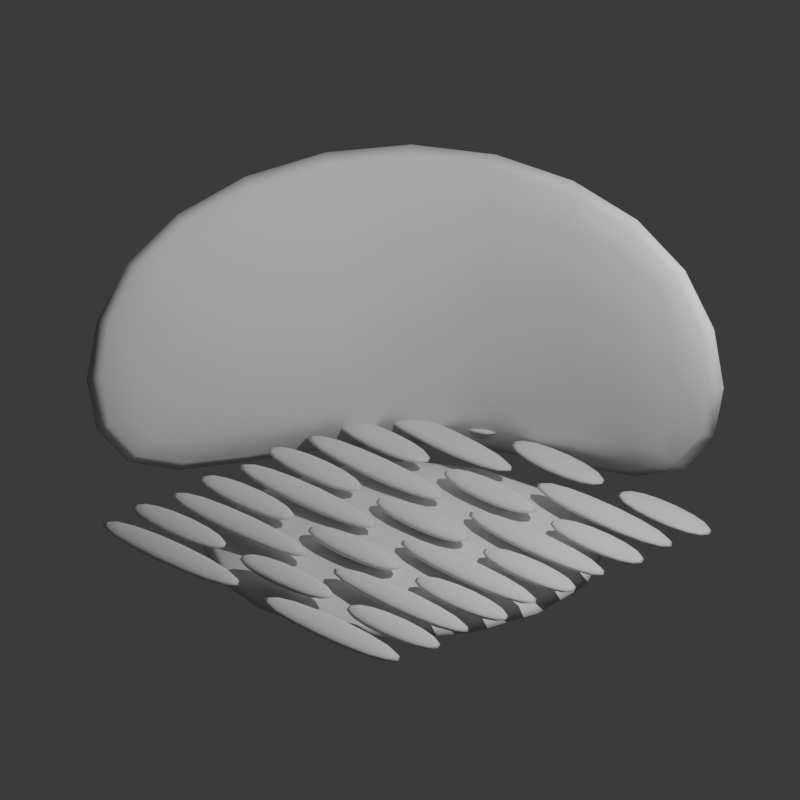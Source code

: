 # Source: Tiny_tings_-_kitchen1.blend  (saved by Blender 4.0.36; exported with 4.5.12 LTS)
import bpy
from mathutils import Matrix  # noqa: F401  (used for matrix-valued properties, if any)

bpy.ops.wm.read_factory_settings(use_empty=True)
scene = bpy.context.scene
scene.name = 'Scene'

# ---- collections
col_collection = bpy.data.collections.new('Collection'); scene.collection.children.link(col_collection)

# ---- world
world_world = bpy.data.worlds.new('World'); scene.world = world_world
world_world.use_nodes = True; world_world.node_tree.nodes.clear()
_N = world_world.node_tree.nodes; _L = world_world.node_tree.links
n0 = _N.new('ShaderNodeOutputWorld'); n0.name = 'World Output'; n0.location = (300, 300)
n1 = _N.new('ShaderNodeBackground'); n1.name = 'Background'; n1.location = (10, 300)
n1.inputs[0].default_value = (0.05088, 0.05088, 0.05088, 1.0)
_L.new(n1.outputs[0], n0.inputs[0])
n0.is_active_output = True
world_world.color = (0.05088, 0.05088, 0.05088)
world_world.use_sun_shadow = False
world_world.sun_shadow_jitter_overblur = 0.0

# ---- cameras
cam_camera = bpy.data.cameras.new('Camera')
cam_camera.type = 'ORTHO'
cam_camera.clip_end = 100.0
cam_camera.ortho_scale = 7.714

# ---- lights
light_light = bpy.data.lights.new('Light', 'POINT')
light_light.transmission_factor = 0.0
light_light.use_soft_falloff = False
light_light.energy = 1000.0
light_light.shadow_soft_size = 0.1
light_light.shadow_maximum_resolution = 0.006
light_light.use_absolute_resolution = True

# ---- meshes
me_cube_001 = bpy.data.meshes.new('Cube.001')
me_cube_001.from_pydata([(-1.2, -1.0, -1.0), (-1.2, -1.0, 1.0), (-1.2, 1.2, -1.0), (-1.2, 1.2, 1.0), (1.0, 1.2, -1.0), (1.0, 1.2, 1.0), (-1.0, -1.0, -1.0), (-1.0, -1.0, 1.0), (-1.0, 1.0, -1.0), (-1.0, 1.0, 1.0), (1.0, 1.0, -1.0), (1.0, 1.0, 1.0)], [], [(0, 1, 3, 2), (2, 3, 5, 4), (6, 8, 9, 7), (8, 10, 11, 9), (0, 2, 8, 6), (1, 0, 6, 7), (3, 1, 7, 9), (2, 4, 10, 8), (5, 3, 9, 11), (4, 5, 11, 10)])
me_cube_001.polygons.foreach_set('use_smooth', [True] * 10)
_uv = me_cube_001.uv_layers.new(name='UVMap')
_uv.uv.foreach_set('vector', [0.375, 0.0, 0.625, 0.0, 0.625, 0.25, 0.375, 0.25, 0.375, 0.25, 0.625, 0.25, 0.625, 0.5, 0.375, 0.5, 0.375, 0.0, 0.375, 0.25, 0.625, 0.25, 0.625, 0.0, 0.375, 0.25, 0.375, 0.5, 0.625, 0.5, 0.625, 0.25, 0.375, 0.0, 0.375, 0.25, 0.375, 0.25, 0.375, 0.0, 0.625, 0.0, 0.375, 0.0, 0.375, 0.0, 0.625, 0.0, 0.625, 0.25, 0.625, 0.0, 0.625, 0.0, 0.625, 0.25, 0.375, 0.25, 0.375, 0.5, 0.375, 0.5, 0.375, 0.25, 0.625, 0.5, 0.625, 0.25, 0.625, 0.25, 0.625, 0.5, 0.375, 0.5, 0.625, 0.5, 0.625, 0.5, 0.375, 0.5])
me_cube_001.update()
me_cube_002 = bpy.data.meshes.new('Cube.002')
me_cube_002.from_pydata([(-1.0, -1.0, -1.0), (-1.0, 1.0, -1.0), (1.0, -1.0, -1.0), (1.0, 1.0, -1.0), (-1.0, -1.0, -0.8), (-1.0, 1.0, -0.8), (1.0, -1.0, -0.8), (1.0, 1.0, -0.8)], [], [(1, 3, 2, 0), (5, 4, 6, 7), (1, 0, 4, 5), (3, 1, 5, 7), (2, 3, 7, 6), (0, 2, 6, 4)])
me_cube_002.polygons.foreach_set('use_smooth', [True] * 6)
_uv = me_cube_002.uv_layers.new(name='UVMap')
_uv.uv.foreach_set('vector', [0.125, 0.5, 0.375, 0.5, 0.375, 0.75, 0.125, 0.75, 0.125, 0.5, 0.125, 0.75, 0.375, 0.75, 0.375, 0.5, 0.125, 0.5, 0.125, 0.75, 0.125, 0.75, 0.125, 0.5, 0.375, 0.5, 0.125, 0.5, 0.125, 0.5, 0.375, 0.5, 0.375, 0.75, 0.375, 0.5, 0.375, 0.5, 0.375, 0.75, 0.125, 0.75, 0.375, 0.75, 0.375, 0.75, 0.125, 0.75])
me_cube_002.update()
me_cube_003 = bpy.data.meshes.new('Cube.003')
me_cube_003.from_pydata([(-1.0, -1.0, -0.8), (-1.0, 1.0, -0.8), (1.0, -1.0, -0.8), (1.0, 1.0, -0.8), (-1.0, -0.5859, -0.7247), (-1.0, -0.3966, -0.7247), (1.0, -0.1966, -0.7247), (1.0, -0.3859, -0.7247), (-1.0, -0.3859, -0.7247), (-1.0, -0.1966, -0.7247), (1.0, 0.003355, -0.7247), (1.0, -0.1859, -0.7247), (-1.0, -0.1859, -0.7247), (-1.0, 0.003355, -0.7247), (1.0, 0.2034, -0.7247), (1.0, 0.01408, -0.7247), (-1.0, 0.01408, -0.7247), (-1.0, 0.2034, -0.7247), (1.0, 0.4034, -0.7247), (1.0, 0.2141, -0.7247), (-1.0, 0.2141, -0.7247), (-1.0, 0.4034, -0.7247), (-1.0, 0.8034, -0.8), (-1.0, 0.8141, -0.8), (-1.0, 0.6034, -0.8), (-1.0, 0.6141, -0.8), (-1.0, 0.4034, -0.8), (-1.0, 0.4141, -0.8), (-1.0, 0.2034, -0.8), (-1.0, 0.2141, -0.8), (-1.0, 0.003355, -0.8), (-1.0, 0.01408, -0.8), (-1.0, -0.1966, -0.8), (-1.0, -0.1859, -0.8), (-1.0, -0.3966, -0.8), (-1.0, -0.3859, -0.8), (-1.0, -0.5966, -0.8), (-1.0, -0.5859, -0.8), (-1.0, -0.7966, -0.8), (-1.0, -0.7859, -0.8), (1.0, -0.7859, -0.8), (1.0, -0.7966, -0.8), (1.0, -0.5859, -0.8), (1.0, -0.5966, -0.8), (1.0, -0.3859, -0.8), (1.0, -0.3966, -0.8), (1.0, -0.1859, -0.8), (1.0, -0.1966, -0.8), (1.0, 0.01408, -0.8), (1.0, 0.003355, -0.8), (1.0, 0.2141, -0.8), (1.0, 0.2034, -0.8), (1.0, 0.4141, -0.8), (1.0, 0.4034, -0.8), (1.0, 0.6141, -0.8), (1.0, 0.6034, -0.8), (1.0, 0.8141, -0.8), (1.0, 0.8034, -0.8), (1.0, 0.6034, -0.7247), (1.0, 0.4141, -0.7247), (-1.0, 0.4141, -0.7247), (-1.0, 0.6034, -0.7247), (1.0, 0.8034, -0.7247), (1.0, 0.6141, -0.7247), (-1.0, 0.6141, -0.7247), (-1.0, 0.8034, -0.7247), (1.0, 1.0, -0.7247), (1.0, 0.8141, -0.7247), (-1.0, 0.8141, -0.7247), (-1.0, 1.0, -0.7247), (-0.3298, 0.01408, -0.8), (-0.3369, 0.01408, -0.8), (0.3369, 0.01408, -0.8), (0.3298, 0.01408, -0.8), (0.3298, 0.2034, -0.8), (0.3369, 0.2034, -0.8), (-0.3369, 0.2034, -0.8), (-0.3298, 0.2034, -0.8), (0.003536, -0.1859, -0.8), (-0.003536, -0.1859, -0.8), (-0.003536, 0.003355, -0.8), (0.003536, 0.003355, -0.8), (-0.3298, -0.3859, -0.8), (-0.3369, -0.3859, -0.8), (0.3369, -0.3859, -0.8), (0.3298, -0.3859, -0.8), (0.3298, -0.1966, -0.8), (0.3369, -0.1966, -0.8), (-0.3369, -0.1966, -0.8), (-0.3298, -0.1966, -0.8), (0.004163, -0.5859, -0.8), (-0.00291, -0.5859, -0.8), (-0.00291, -0.3966, -0.8), (0.004163, -0.3966, -0.8), (-0.3298, -0.7859, -0.8), (-0.3369, -0.7859, -0.8), (0.3369, -0.7859, -0.8), (0.3298, -0.7859, -0.8), (0.3298, -0.5966, -0.8), (0.3369, -0.5966, -0.8), (-0.3369, -0.5966, -0.8), (-0.3298, -0.5966, -0.8), (-0.003536, -0.7966, -0.8), (0.003536, -0.7966, -0.8), (0.003536, -1.0, -0.8), (-0.003536, -1.0, -0.8), (-0.002838, 0.4034, -0.8), (0.004235, 0.4034, -0.8), (0.004235, 0.2141, -0.8), (-0.002838, 0.2141, -0.8), (-0.3369, 0.6034, -0.8), (-0.3298, 0.6034, -0.8), (0.3298, 0.6034, -0.8), (0.3369, 0.6034, -0.8), (0.3369, 0.4141, -0.8), (0.3298, 0.4141, -0.8), (-0.3298, 0.4141, -0.8), (-0.3369, 0.4141, -0.8), (-0.003536, 0.8034, -0.8), (0.003536, 0.8034, -0.8), (0.003536, 0.6141, -0.8), (-0.003536, 0.6141, -0.8), (0.3298, 1.0, -0.8), (0.3369, 1.0, -0.8), (-0.3369, 1.0, -0.8), (-0.3298, 1.0, -0.8), (0.3369, 0.8141, -0.8), (0.3298, 0.8141, -0.8), (-0.3298, 0.8141, -0.8), (-0.3369, 0.8141, -0.8), (1.0, -0.5859, -0.7247), (1.0, -0.3966, -0.7247), (-1.0, -0.5966, -0.7247), (-1.0, -0.7859, -0.7247), (1.0, -0.7859, -0.7247), (1.0, -0.5966, -0.7247), (-1.0, -0.7966, -0.7247), (-1.0, -1.0, -0.7247), (1.0, -1.0, -0.7247), (1.0, -0.7966, -0.7247), (0.004235, 0.2141, -0.7247), (0.004235, 0.4034, -0.7247), (-0.002838, 0.4034, -0.7247), (-0.002838, 0.2141, -0.7247), (-0.3298, 0.8141, -0.7247), (-0.3298, 1.0, -0.7247), (-0.3369, 1.0, -0.7247), (-0.3369, 0.8141, -0.7247), (0.3369, 0.4141, -0.7247), (0.3369, 0.6034, -0.7247), (0.3298, 0.6034, -0.7247), (0.3298, 0.4141, -0.7247), (0.3369, 0.01408, -0.7247), (0.3369, 0.2034, -0.7247), (0.3298, 0.2034, -0.7247), (0.3298, 0.01408, -0.7247), (-0.3298, 0.01408, -0.7247), (-0.3298, 0.2034, -0.7247), (-0.3369, 0.2034, -0.7247), (-0.3369, 0.01408, -0.7247), (0.003536, -0.1859, -0.7247), (0.003536, 0.003355, -0.7247), (-0.003536, 0.003355, -0.7247), (-0.003536, -0.1859, -0.7247), (0.3369, 0.8141, -0.7247), (0.3369, 1.0, -0.7247), (0.3298, 1.0, -0.7247), (0.3298, 0.8141, -0.7247), (0.003536, 0.6141, -0.7247), (0.003536, 0.8034, -0.7247), (-0.003536, 0.8034, -0.7247), (-0.003536, 0.6141, -0.7247), (-0.3298, 0.4141, -0.7247), (-0.3298, 0.6034, -0.7247), (-0.3369, 0.6034, -0.7247), (-0.3369, 0.4141, -0.7247), (0.3369, -0.3859, -0.7247), (0.3369, -0.1966, -0.7247), (0.3298, -0.1966, -0.7247), (0.3298, -0.3859, -0.7247), (-0.3298, -0.3859, -0.7247), (-0.3298, -0.1966, -0.7247), (-0.3369, -0.1966, -0.7247), (-0.3369, -0.3859, -0.7247), (0.004163, -0.5859, -0.7247), (0.004163, -0.3966, -0.7247), (-0.00291, -0.3966, -0.7247), (-0.00291, -0.5859, -0.7247), (0.3369, -0.7859, -0.7247), (0.3369, -0.5966, -0.7247), (0.3298, -0.5966, -0.7247), (0.3298, -0.7859, -0.7247), (-0.3298, -0.7859, -0.7247), (-0.3298, -0.5966, -0.7247), (-0.3369, -0.5966, -0.7247), (-0.3369, -0.7859, -0.7247), (0.003536, -1.0, -0.7247), (0.003536, -0.7966, -0.7247), (-0.003536, -0.7966, -0.7247), (-0.003536, -1.0, -0.7247)], [], [(111, 112, 115, 116), (123, 3, 56, 126), (22, 118, 121, 25), (26, 106, 109, 29), (30, 80, 79, 33), (32, 88, 83, 35), (34, 92, 91, 37), (36, 100, 95, 39), (38, 102, 105, 0), (107, 53, 50, 108), (75, 51, 48, 72), (77, 74, 73, 70), (81, 49, 46, 78), (87, 47, 44, 84), (89, 86, 85, 82), (93, 45, 42, 90), (99, 43, 40, 96), (101, 98, 97, 94), (103, 41, 2, 104), (125, 122, 127, 128), (113, 55, 52, 114), (24, 110, 117, 27), (119, 57, 54, 120), (185, 184, 130, 131), (1, 124, 129, 23), (181, 180, 179, 178), (177, 176, 7, 6), (161, 160, 11, 10), (157, 156, 155, 154), (153, 152, 15, 14), (141, 140, 19, 18), (136, 137, 199, 198), (132, 133, 195, 194), (5, 4, 187, 186), (9, 8, 183, 182), (13, 12, 163, 162), (21, 20, 143, 142), (65, 64, 171, 170), (165, 164, 67, 66), (173, 172, 151, 150), (28, 76, 71, 31), (189, 188, 134, 135), (193, 192, 191, 190), (197, 196, 138, 139), (145, 144, 167, 166), (149, 148, 59, 58), (61, 60, 175, 174), (169, 168, 63, 62), (69, 68, 147, 146), (17, 16, 159, 158), (46, 49, 10, 11), (112, 111, 173, 150), (83, 88, 182, 183), (32, 35, 8, 9), (116, 115, 151, 172), (44, 47, 6, 7), (110, 24, 61, 174), (93, 90, 184, 185), (34, 37, 4, 5), (27, 117, 175, 60), (42, 45, 131, 130), (55, 113, 149, 58), (91, 92, 186, 187), (36, 39, 133, 132), (114, 52, 59, 148), (40, 43, 135, 134), (118, 22, 65, 170), (99, 96, 188, 189), (38, 0, 137, 136), (25, 121, 171, 64), (2, 41, 139, 138), (57, 119, 169, 62), (97, 98, 190, 191), (120, 54, 63, 168), (107, 108, 140, 141), (3, 123, 165, 66), (101, 94, 192, 193), (126, 56, 67, 164), (109, 106, 142, 143), (122, 125, 145, 166), (95, 100, 194, 195), (128, 127, 167, 144), (125, 128, 144, 145), (124, 1, 69, 146), (103, 104, 196, 197), (23, 129, 147, 68), (129, 124, 146, 147), (105, 102, 198, 199), (76, 28, 17, 158), (113, 114, 148, 149), (31, 71, 159, 16), (74, 77, 157, 154), (115, 112, 150, 151), (70, 73, 155, 156), (51, 75, 153, 14), (75, 72, 152, 153), (72, 48, 15, 152), (80, 30, 13, 162), (73, 74, 154, 155), (33, 79, 163, 12), (49, 81, 161, 10), (77, 70, 156, 157), (78, 46, 11, 160), (88, 32, 9, 182), (71, 76, 158, 159), (35, 83, 183, 8), (86, 89, 181, 178), (81, 78, 160, 161), (82, 85, 179, 180), (47, 87, 177, 6), (79, 80, 162, 163), (84, 44, 7, 176), (92, 34, 5, 186), (123, 126, 164, 165), (37, 91, 187, 4), (45, 93, 185, 131), (127, 122, 166, 167), (90, 42, 130, 184), (100, 36, 132, 194), (119, 120, 168, 169), (39, 95, 195, 133), (98, 101, 193, 190), (121, 118, 170, 171), (1, 23, 68, 69), (94, 97, 191, 192), (56, 3, 66, 67), (43, 99, 189, 135), (111, 116, 172, 173), (22, 25, 64, 65), (96, 40, 134, 188), (54, 57, 62, 63), (102, 38, 136, 198), (117, 110, 174, 175), (24, 27, 60, 61), (0, 105, 199, 137), (52, 55, 58, 59), (41, 103, 197, 139), (87, 84, 176, 177), (26, 29, 20, 21), (104, 2, 138, 196), (50, 53, 18, 19), (53, 107, 141, 18), (85, 86, 178, 179), (28, 31, 16, 17), (108, 50, 19, 140), (48, 51, 14, 15), (106, 26, 21, 142), (89, 82, 180, 181), (30, 33, 12, 13), (29, 109, 143, 20)])
me_cube_003.polygons.foreach_set('use_smooth', [True] * 150)
_uv = me_cube_003.uv_layers.new(name='UVMap')
_uv.uv.foreach_set('vector', [0.2088, 0.5496, 0.2912, 0.5496, 0.2912, 0.5732, 0.2088, 0.5732, 0.2921, 0.5, 0.375, 0.5, 0.375, 0.5232, 0.2921, 0.5232, 0.125, 0.5246, 0.2496, 0.5246, 0.2496, 0.5482, 0.125, 0.5482, 0.125, 0.5746, 0.2496, 0.5746, 0.2496, 0.5982, 0.125, 0.5982, 0.125, 0.6246, 0.2496, 0.6246, 0.2496, 0.6482, 0.125, 0.6482, 0.125, 0.6496, 0.2079, 0.6496, 0.2079, 0.6732, 0.125, 0.6732, 0.125, 0.6746, 0.2496, 0.6746, 0.2496, 0.6982, 0.125, 0.6982, 0.125, 0.6996, 0.2079, 0.6996, 0.2079, 0.7232, 0.125, 0.7232, 0.125, 0.7246, 0.2496, 0.7246, 0.2496, 0.75, 0.125, 0.75, 0.2505, 0.5746, 0.375, 0.5746, 0.375, 0.5982, 0.2505, 0.5982, 0.2921, 0.5996, 0.375, 0.5996, 0.375, 0.6232, 0.2921, 0.6232, 0.2088, 0.5996, 0.2912, 0.5996, 0.2912, 0.6232, 0.2088, 0.6232, 0.2504, 0.6246, 0.375, 0.6246, 0.375, 0.6482, 0.2504, 0.6482, 0.2921, 0.6496, 0.375, 0.6496, 0.375, 0.6732, 0.2921, 0.6732, 0.2088, 0.6496, 0.2912, 0.6496, 0.2912, 0.6732, 0.2088, 0.6732, 0.2505, 0.6746, 0.375, 0.6746, 0.375, 0.6982, 0.2505, 0.6982, 0.2921, 0.6996, 0.375, 0.6996, 0.375, 0.7232, 0.2921, 0.7232, 0.2088, 0.6996, 0.2912, 0.6996, 0.2912, 0.7232, 0.2088, 0.7232, 0.2504, 0.7246, 0.375, 0.7246, 0.375, 0.75, 0.2504, 0.75, 0.2088, 0.5, 0.2912, 0.5, 0.2912, 0.5232, 0.2088, 0.5232, 0.2921, 0.5496, 0.375, 0.5496, 0.375, 0.5732, 0.2921, 0.5732, 0.125, 0.5496, 0.2079, 0.5496, 0.2079, 0.5732, 0.125, 0.5732, 0.2504, 0.5246, 0.375, 0.5246, 0.375, 0.5482, 0.2504, 0.5482, 0.2505, 0.6746, 0.2505, 0.6982, 0.375, 0.6982, 0.375, 0.6746, 0.125, 0.5, 0.2079, 0.5, 0.2079, 0.5232, 0.125, 0.5232, 0.2088, 0.6496, 0.2088, 0.6732, 0.2912, 0.6732, 0.2912, 0.6496, 0.2921, 0.6496, 0.2921, 0.6732, 0.375, 0.6732, 0.375, 0.6496, 0.2504, 0.6246, 0.2504, 0.6482, 0.375, 0.6482, 0.375, 0.6246, 0.2088, 0.5996, 0.2088, 0.6232, 0.2912, 0.6232, 0.2912, 0.5996, 0.2921, 0.5996, 0.2921, 0.6232, 0.375, 0.6232, 0.375, 0.5996, 0.2505, 0.5746, 0.2505, 0.5982, 0.375, 0.5982, 0.375, 0.5746, 0.125, 0.7246, 0.125, 0.75, 0.2496, 0.75, 0.2496, 0.7246, 0.125, 0.6996, 0.125, 0.7232, 0.2079, 0.7232, 0.2079, 0.6996, 0.125, 0.6746, 0.125, 0.6982, 0.2496, 0.6982, 0.2496, 0.6746, 0.125, 0.6496, 0.125, 0.6732, 0.2079, 0.6732, 0.2079, 0.6496, 0.125, 0.6246, 0.125, 0.6482, 0.2496, 0.6482, 0.2496, 0.6246, 0.125, 0.5746, 0.125, 0.5982, 0.2496, 0.5982, 0.2496, 0.5746, 0.125, 0.5246, 0.125, 0.5482, 0.2496, 0.5482, 0.2496, 0.5246, 0.2921, 0.5, 0.2921, 0.5232, 0.375, 0.5232, 0.375, 0.5, 0.2088, 0.5496, 0.2088, 0.5732, 0.2912, 0.5732, 0.2912, 0.5496, 0.125, 0.5996, 0.2079, 0.5996, 0.2079, 0.6232, 0.125, 0.6232, 0.2921, 0.6996, 0.2921, 0.7232, 0.375, 0.7232, 0.375, 0.6996, 0.2088, 0.6996, 0.2088, 0.7232, 0.2912, 0.7232, 0.2912, 0.6996, 0.2504, 0.7246, 0.2504, 0.75, 0.375, 0.75, 0.375, 0.7246, 0.2088, 0.5, 0.2088, 0.5232, 0.2912, 0.5232, 0.2912, 0.5, 0.2921, 0.5496, 0.2921, 0.5732, 0.375, 0.5732, 0.375, 0.5496, 0.125, 0.5496, 0.125, 0.5732, 0.2079, 0.5732, 0.2079, 0.5496, 0.2504, 0.5246, 0.2504, 0.5482, 0.375, 0.5482, 0.375, 0.5246, 0.125, 0.5, 0.125, 0.5232, 0.2079, 0.5232, 0.2079, 0.5, 0.125, 0.5996, 0.125, 0.6232, 0.2079, 0.6232, 0.2079, 0.5996, 0.375, 0.6482, 0.375, 0.6246, 0.375, 0.6246, 0.375, 0.6482, 0.2912, 0.5496, 0.2088, 0.5496, 0.2088, 0.5496, 0.2912, 0.5496, 0.2079, 0.6732, 0.2079, 0.6496, 0.2079, 0.6496, 0.2079, 0.6732, 0.125, 0.6496, 0.125, 0.6732, 0.125, 0.6732, 0.125, 0.6496, 0.2088, 0.5732, 0.2912, 0.5732, 0.2912, 0.5732, 0.2088, 0.5732, 0.375, 0.6732, 0.375, 0.6496, 0.375, 0.6496, 0.375, 0.6732, 0.2079, 0.5496, 0.125, 0.5496, 0.125, 0.5496, 0.2079, 0.5496, 0.2505, 0.6746, 0.2505, 0.6982, 0.2505, 0.6982, 0.2505, 0.6746, 0.125, 0.6746, 0.125, 0.6982, 0.125, 0.6982, 0.125, 0.6746, 0.125, 0.5732, 0.2079, 0.5732, 0.2079, 0.5732, 0.125, 0.5732, 0.375, 0.6982, 0.375, 0.6746, 0.375, 0.6746, 0.375, 0.6982, 0.375, 0.5496, 0.2921, 0.5496, 0.2921, 0.5496, 0.375, 0.5496, 0.2496, 0.6982, 0.2496, 0.6746, 0.2496, 0.6746, 0.2496, 0.6982, 0.125, 0.6996, 0.125, 0.7232, 0.125, 0.7232, 0.125, 0.6996, 0.2921, 0.5732, 0.375, 0.5732, 0.375, 0.5732, 0.2921, 0.5732, 0.375, 0.7232, 0.375, 0.6996, 0.375, 0.6996, 0.375, 0.7232, 0.2496, 0.5246, 0.125, 0.5246, 0.125, 0.5246, 0.2496, 0.5246, 0.2921, 0.6996, 0.2921, 0.7232, 0.2921, 0.7232, 0.2921, 0.6996, 0.125, 0.7246, 0.125, 0.75, 0.125, 0.75, 0.125, 0.7246, 0.125, 0.5482, 0.2496, 0.5482, 0.2496, 0.5482, 0.125, 0.5482, 0.375, 0.75, 0.375, 0.7246, 0.375, 0.7246, 0.375, 0.75, 0.375, 0.5246, 0.2504, 0.5246, 0.2504, 0.5246, 0.375, 0.5246, 0.2912, 0.7232, 0.2912, 0.6996, 0.2912, 0.6996, 0.2912, 0.7232, 0.2504, 0.5482, 0.375, 0.5482, 0.375, 0.5482, 0.2504, 0.5482, 0.2505, 0.5746, 0.2505, 0.5982, 0.2505, 0.5982, 0.2505, 0.5746, 0.375, 0.5, 0.2921, 0.5, 0.2921, 0.5, 0.375, 0.5, 0.2088, 0.6996, 0.2088, 0.7232, 0.2088, 0.7232, 0.2088, 0.6996, 0.2921, 0.5232, 0.375, 0.5232, 0.375, 0.5232, 0.2921, 0.5232, 0.2496, 0.5982, 0.2496, 0.5746, 0.2496, 0.5746, 0.2496, 0.5982, 0.2912, 0.5, 0.2088, 0.5, 0.2088, 0.5, 0.2912, 0.5, 0.2079, 0.7232, 0.2079, 0.6996, 0.2079, 0.6996, 0.2079, 0.7232, 0.2088, 0.5232, 0.2912, 0.5232, 0.2912, 0.5232, 0.2088, 0.5232, 0.2088, 0.5, 0.2088, 0.5232, 0.2088, 0.5232, 0.2088, 0.5, 0.2079, 0.5, 0.125, 0.5, 0.125, 0.5, 0.2079, 0.5, 0.2504, 0.7246, 0.2504, 0.75, 0.2504, 0.75, 0.2504, 0.7246, 0.125, 0.5232, 0.2079, 0.5232, 0.2079, 0.5232, 0.125, 0.5232, 0.2079, 0.5232, 0.2079, 0.5, 0.2079, 0.5, 0.2079, 0.5232, 0.2496, 0.75, 0.2496, 0.7246, 0.2496, 0.7246, 0.2496, 0.75, 0.2079, 0.5996, 0.125, 0.5996, 0.125, 0.5996, 0.2079, 0.5996, 0.2921, 0.5496, 0.2921, 0.5732, 0.2921, 0.5732, 0.2921, 0.5496, 0.125, 0.6232, 0.2079, 0.6232, 0.2079, 0.6232, 0.125, 0.6232, 0.2912, 0.5996, 0.2088, 0.5996, 0.2088, 0.5996, 0.2912, 0.5996, 0.2912, 0.5732, 0.2912, 0.5496, 0.2912, 0.5496, 0.2912, 0.5732, 0.2088, 0.6232, 0.2912, 0.6232, 0.2912, 0.6232, 0.2088, 0.6232, 0.375, 0.5996, 0.2921, 0.5996, 0.2921, 0.5996, 0.375, 0.5996, 0.2921, 0.5996, 0.2921, 0.6232, 0.2921, 0.6232, 0.2921, 0.5996, 0.2921, 0.6232, 0.375, 0.6232, 0.375, 0.6232, 0.2921, 0.6232, 0.2496, 0.6246, 0.125, 0.6246, 0.125, 0.6246, 0.2496, 0.6246, 0.2912, 0.6232, 0.2912, 0.5996, 0.2912, 0.5996, 0.2912, 0.6232, 0.125, 0.6482, 0.2496, 0.6482, 0.2496, 0.6482, 0.125, 0.6482, 0.375, 0.6246, 0.2504, 0.6246, 0.2504, 0.6246, 0.375, 0.6246, 0.2088, 0.5996, 0.2088, 0.6232, 0.2088, 0.6232, 0.2088, 0.5996, 0.2504, 0.6482, 0.375, 0.6482, 0.375, 0.6482, 0.2504, 0.6482, 0.2079, 0.6496, 0.125, 0.6496, 0.125, 0.6496, 0.2079, 0.6496, 0.2079, 0.6232, 0.2079, 0.5996, 0.2079, 0.5996, 0.2079, 0.6232, 0.125, 0.6732, 0.2079, 0.6732, 0.2079, 0.6732, 0.125, 0.6732, 0.2912, 0.6496, 0.2088, 0.6496, 0.2088, 0.6496, 0.2912, 0.6496, 0.2504, 0.6246, 0.2504, 0.6482, 0.2504, 0.6482, 0.2504, 0.6246, 0.2088, 0.6732, 0.2912, 0.6732, 0.2912, 0.6732, 0.2088, 0.6732, 0.375, 0.6496, 0.2921, 0.6496, 0.2921, 0.6496, 0.375, 0.6496, 0.2496, 0.6482, 0.2496, 0.6246, 0.2496, 0.6246, 0.2496, 0.6482, 0.2921, 0.6732, 0.375, 0.6732, 0.375, 0.6732, 0.2921, 0.6732, 0.2496, 0.6746, 0.125, 0.6746, 0.125, 0.6746, 0.2496, 0.6746, 0.2921, 0.5, 0.2921, 0.5232, 0.2921, 0.5232, 0.2921, 0.5, 0.125, 0.6982, 0.2496, 0.6982, 0.2496, 0.6982, 0.125, 0.6982, 0.375, 0.6746, 0.2505, 0.6746, 0.2505, 0.6746, 0.375, 0.6746, 0.2912, 0.5232, 0.2912, 0.5, 0.2912, 0.5, 0.2912, 0.5232, 0.2505, 0.6982, 0.375, 0.6982, 0.375, 0.6982, 0.2505, 0.6982, 0.2079, 0.6996, 0.125, 0.6996, 0.125, 0.6996, 0.2079, 0.6996, 0.2504, 0.5246, 0.2504, 0.5482, 0.2504, 0.5482, 0.2504, 0.5246, 0.125, 0.7232, 0.2079, 0.7232, 0.2079, 0.7232, 0.125, 0.7232, 0.2912, 0.6996, 0.2088, 0.6996, 0.2088, 0.6996, 0.2912, 0.6996, 0.2496, 0.5482, 0.2496, 0.5246, 0.2496, 0.5246, 0.2496, 0.5482, 0.125, 0.5, 0.125, 0.5232, 0.125, 0.5232, 0.125, 0.5, 0.2088, 0.7232, 0.2912, 0.7232, 0.2912, 0.7232, 0.2088, 0.7232, 0.375, 0.5232, 0.375, 0.5, 0.375, 0.5, 0.375, 0.5232, 0.375, 0.6996, 0.2921, 0.6996, 0.2921, 0.6996, 0.375, 0.6996, 0.2088, 0.5496, 0.2088, 0.5732, 0.2088, 0.5732, 0.2088, 0.5496, 0.125, 0.5246, 0.125, 0.5482, 0.125, 0.5482, 0.125, 0.5246, 0.2921, 0.7232, 0.375, 0.7232, 0.375, 0.7232, 0.2921, 0.7232, 0.375, 0.5482, 0.375, 0.5246, 0.375, 0.5246, 0.375, 0.5482, 0.2496, 0.7246, 0.125, 0.7246, 0.125, 0.7246, 0.2496, 0.7246, 0.2079, 0.5732, 0.2079, 0.5496, 0.2079, 0.5496, 0.2079, 0.5732, 0.125, 0.5496, 0.125, 0.5732, 0.125, 0.5732, 0.125, 0.5496, 0.125, 0.75, 0.2496, 0.75, 0.2496, 0.75, 0.125, 0.75, 0.375, 0.5732, 0.375, 0.5496, 0.375, 0.5496, 0.375, 0.5732, 0.375, 0.7246, 0.2504, 0.7246, 0.2504, 0.7246, 0.375, 0.7246, 0.2921, 0.6496, 0.2921, 0.6732, 0.2921, 0.6732, 0.2921, 0.6496, 0.125, 0.5746, 0.125, 0.5982, 0.125, 0.5982, 0.125, 0.5746, 0.2504, 0.75, 0.375, 0.75, 0.375, 0.75, 0.2504, 0.75, 0.375, 0.5982, 0.375, 0.5746, 0.375, 0.5746, 0.375, 0.5982, 0.375, 0.5746, 0.2505, 0.5746, 0.2505, 0.5746, 0.375, 0.5746, 0.2912, 0.6732, 0.2912, 0.6496, 0.2912, 0.6496, 0.2912, 0.6732, 0.125, 0.5996, 0.125, 0.6232, 0.125, 0.6232, 0.125, 0.5996, 0.2505, 0.5982, 0.375, 0.5982, 0.375, 0.5982, 0.2505, 0.5982, 0.375, 0.6232, 0.375, 0.5996, 0.375, 0.5996, 0.375, 0.6232, 0.2496, 0.5746, 0.125, 0.5746, 0.125, 0.5746, 0.2496, 0.5746, 0.2088, 0.6496, 0.2088, 0.6732, 0.2088, 0.6732, 0.2088, 0.6496, 0.125, 0.6246, 0.125, 0.6482, 0.125, 0.6482, 0.125, 0.6246, 0.125, 0.5982, 0.2496, 0.5982, 0.2496, 0.5982, 0.125, 0.5982])
me_cube_003.update()

# ---- objects
ob_light = bpy.data.objects.new('Light', light_light)
ob_camera = bpy.data.objects.new('Camera', cam_camera)
ob_wall = bpy.data.objects.new('WALL', me_cube_001)
ob_floor = bpy.data.objects.new('FLOOR', me_cube_002)
ob_floor_001 = bpy.data.objects.new('FLOOR.001', me_cube_003)

# ---- transforms, parenting, visibility, modifiers, constraints
ob_light.location = (4.076, 1.005, 5.904)
ob_light.rotation_euler = (0.6503, 0.05522, 1.866)
ob_light.lock_rotations_4d = False
ob_light.empty_display_type = 'ARROWS'
ob_light.color = (0.0, 0.0, 0.0, 0.0)
ob_light.lineart.crease_threshold = 0.0
ob_camera.location = (6.7, -6.365, 6.385)
ob_camera.rotation_euler = (1.11, 0.0, 0.8151)
ob_camera.lock_rotations_4d = False
ob_camera.empty_display_type = 'ARROWS'
ob_camera.color = (0.0, 0.0, 0.0, 0.0)
ob_camera.display_type = 'WIRE'
ob_camera.lineart.crease_threshold = 0.0
ob_wall.location = (0.0, 0.0, 1.76)
ob_wall.scale = (2.25, 2.25, 1.75)
_m = ob_wall.modifiers.new('Bevel', 'BEVEL')
_m.width = 1.0
_m.width_pct = 1.0
_m.segments = 2
_m.limit_method = 'WEIGHT'
_m.profile = 1.0
_m = ob_wall.modifiers.new('Subdivision', 'SUBSURF')
_m.levels = 2
ob_floor.location = (0.0, 0.0, 1.76)
ob_floor.scale = (2.25, 2.25, 1.75)
_m = ob_floor.modifiers.new('Bevel', 'BEVEL')
_m.width = 1.0
_m.width_pct = 1.0
_m.segments = 2
_m.limit_method = 'WEIGHT'
_m.profile = 1.0
_m = ob_floor.modifiers.new('Subdivision', 'SUBSURF')
_m.levels = 2
ob_floor_001.location = (0.0, 0.0, 1.76)
ob_floor_001.scale = (2.25, 2.25, 1.75)
_m = ob_floor_001.modifiers.new('Bevel', 'BEVEL')
_m.width = 1.0
_m.width_pct = 1.0
_m.segments = 2
_m.limit_method = 'WEIGHT'
_m.profile = 1.0
_m = ob_floor_001.modifiers.new('Subdivision', 'SUBSURF')
_m.levels = 2

# ---- collection membership
col_collection.objects.link(ob_light)
col_collection.objects.link(ob_camera)
col_collection.objects.link(ob_wall)
col_collection.objects.link(ob_floor)
col_collection.objects.link(ob_floor_001)

# ---- scene / render settings (as saved in the file)
scene.camera = ob_camera
scene.frame_start = 1; scene.frame_end = 250; scene.frame_set(1)
scene.render.engine = 'BLENDER_EEVEE_NEXT'
scene.render.resolution_y = 1920
scene.cycles.sampling_pattern = 'TABULATED_SOBOL'
bpy.context.view_layer.update()
